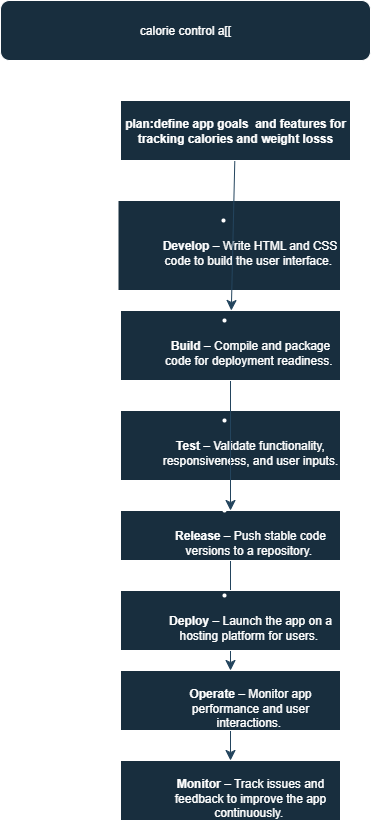

The diagram above was exported from draw.io. Its source (the exported page's mxGraphModel, read from the mxfile embedded in the PNG):
<mxGraphModel dx="1034" dy="622" grid="1" gridSize="10" guides="1" tooltips="1" connect="1" arrows="1" fold="1" page="1" pageScale="1" pageWidth="850" pageHeight="1100" math="0" shadow="0">
  <root>
    <mxCell id="0" />
    <mxCell id="1" parent="0" />
    <mxCell id="S7FHZ29jHvKmZPMfdDaU-5" value="calorie control a[[" style="rounded=1;whiteSpace=wrap;html=1;labelBackgroundColor=none;fillColor=#182E3E;strokeColor=#FFFFFF;fontColor=#FFFFFF;" parent="1" vertex="1">
      <mxGeometry x="110" y="40" width="370" height="60" as="geometry" />
    </mxCell>
    <mxCell id="S7FHZ29jHvKmZPMfdDaU-6" value="&lt;strong&gt;&lt;/strong&gt;&lt;li&gt;&lt;strong&gt;&lt;/strong&gt;&lt;ol&gt;&lt;strong&gt;Develop&lt;/strong&gt; – Write HTML and CSS code to build the user interface.&amp;nbsp;&lt;/ol&gt;&lt;/li&gt;" style="rounded=0;whiteSpace=wrap;html=1;labelBackgroundColor=none;fillColor=#182E3E;strokeColor=#FFFFFF;fontColor=#FFFFFF;" parent="1" vertex="1">
      <mxGeometry x="227.5" y="240" width="222.5" height="90" as="geometry" />
    </mxCell>
    <mxCell id="S7FHZ29jHvKmZPMfdDaU-7" value="&lt;strong&gt;&lt;/strong&gt;&lt;li&gt;&lt;strong&gt;&lt;/strong&gt;&lt;ol&gt;&lt;strong&gt;Test&lt;/strong&gt; – Validate functionality, responsiveness, and user inputs.&#10;&lt;/ol&gt;&lt;/li&gt;" style="rounded=0;whiteSpace=wrap;html=1;labelBackgroundColor=none;fillColor=#182E3E;strokeColor=#FFFFFF;fontColor=#FFFFFF;" parent="1" vertex="1">
      <mxGeometry x="230" y="450" width="220" height="70" as="geometry" />
    </mxCell>
    <mxCell id="9cCZt3eExgK3AwZHYi7y-8" value="" style="edgeStyle=none;curved=1;rounded=0;orthogonalLoop=1;jettySize=auto;html=1;fontSize=12;startSize=8;endSize=8;labelBackgroundColor=none;strokeColor=#23445D;fontColor=default;" edge="1" parent="1" source="S7FHZ29jHvKmZPMfdDaU-8" target="S7FHZ29jHvKmZPMfdDaU-9">
      <mxGeometry relative="1" as="geometry" />
    </mxCell>
    <mxCell id="S7FHZ29jHvKmZPMfdDaU-8" value="&lt;li&gt;&lt;ol&gt;&lt;strong&gt;Build&lt;/strong&gt; – Compile and package code for deployment readiness.&amp;nbsp;&lt;/ol&gt;&lt;/li&gt;" style="rounded=0;whiteSpace=wrap;html=1;labelBackgroundColor=none;fillColor=#182E3E;strokeColor=#FFFFFF;fontColor=#FFFFFF;" parent="1" vertex="1">
      <mxGeometry x="230" y="350" width="220" height="70" as="geometry" />
    </mxCell>
    <mxCell id="9cCZt3eExgK3AwZHYi7y-9" value="" style="edgeStyle=none;curved=1;rounded=0;orthogonalLoop=1;jettySize=auto;html=1;fontSize=12;startSize=8;endSize=8;labelBackgroundColor=none;strokeColor=#23445D;fontColor=default;" edge="1" parent="1" source="S7FHZ29jHvKmZPMfdDaU-9" target="S7FHZ29jHvKmZPMfdDaU-11">
      <mxGeometry relative="1" as="geometry" />
    </mxCell>
    <mxCell id="S7FHZ29jHvKmZPMfdDaU-9" value="&lt;li&gt;&lt;ol&gt;&lt;strong&gt;Release&lt;/strong&gt; – Push stable code versions to a repository.&amp;nbsp;&lt;/ol&gt;&lt;/li&gt;" style="rounded=0;whiteSpace=wrap;html=1;labelBackgroundColor=none;fillColor=#182E3E;strokeColor=#FFFFFF;fontColor=#FFFFFF;" parent="1" vertex="1">
      <mxGeometry x="230" y="550" width="220" height="50" as="geometry" />
    </mxCell>
    <mxCell id="S7FHZ29jHvKmZPMfdDaU-10" value="&lt;li&gt;&lt;ol&gt;&lt;strong&gt;Deploy&lt;/strong&gt; – Launch the app on a hosting platform for users.&amp;nbsp;&lt;/ol&gt;&lt;/li&gt;" style="rounded=0;whiteSpace=wrap;html=1;labelBackgroundColor=none;fillColor=#182E3E;strokeColor=#FFFFFF;fontColor=#FFFFFF;" parent="1" vertex="1">
      <mxGeometry x="230" y="630" width="220" height="60" as="geometry" />
    </mxCell>
    <mxCell id="9cCZt3eExgK3AwZHYi7y-10" value="" style="edgeStyle=none;curved=1;rounded=0;orthogonalLoop=1;jettySize=auto;html=1;fontSize=12;startSize=8;endSize=8;labelBackgroundColor=none;strokeColor=#23445D;fontColor=default;" edge="1" parent="1" source="S7FHZ29jHvKmZPMfdDaU-11" target="S7FHZ29jHvKmZPMfdDaU-12">
      <mxGeometry relative="1" as="geometry" />
    </mxCell>
    <mxCell id="S7FHZ29jHvKmZPMfdDaU-11" value="&lt;li&gt;&lt;ol&gt;&lt;strong&gt;Operate&lt;/strong&gt; – Monitor app performance and user interactions.&amp;nbsp;&lt;/ol&gt;&lt;/li&gt;" style="rounded=0;whiteSpace=wrap;html=1;labelBackgroundColor=none;fillColor=#182E3E;strokeColor=#FFFFFF;fontColor=#FFFFFF;" parent="1" vertex="1">
      <mxGeometry x="230" y="710" width="220" height="60" as="geometry" />
    </mxCell>
    <mxCell id="S7FHZ29jHvKmZPMfdDaU-12" value="&lt;li&gt;&lt;ol&gt;&lt;strong&gt;Monitor&lt;/strong&gt; – Track issues and feedback to improve the app continuously.&amp;nbsp;&lt;/ol&gt;&lt;/li&gt;" style="rounded=0;whiteSpace=wrap;html=1;labelBackgroundColor=none;fillColor=#182E3E;strokeColor=#FFFFFF;fontColor=#FFFFFF;" parent="1" vertex="1">
      <mxGeometry x="230" y="800" width="220" height="60" as="geometry" />
    </mxCell>
    <mxCell id="9cCZt3eExgK3AwZHYi7y-7" value="" style="edgeStyle=none;curved=1;rounded=0;orthogonalLoop=1;jettySize=auto;html=1;fontSize=12;startSize=8;endSize=8;labelBackgroundColor=none;strokeColor=#23445D;fontColor=default;" edge="1" parent="1" source="9cCZt3eExgK3AwZHYi7y-4" target="S7FHZ29jHvKmZPMfdDaU-8">
      <mxGeometry relative="1" as="geometry" />
    </mxCell>
    <mxCell id="9cCZt3eExgK3AwZHYi7y-4" value="plan:define app goals&amp;nbsp; and features for tracking calories and weight losss" style="rounded=0;whiteSpace=wrap;html=1;fontStyle=1;labelBackgroundColor=none;fillColor=#182E3E;strokeColor=#FFFFFF;fontColor=#FFFFFF;" vertex="1" parent="1">
      <mxGeometry x="230" y="140" width="230" height="60" as="geometry" />
    </mxCell>
  </root>
</mxGraphModel>